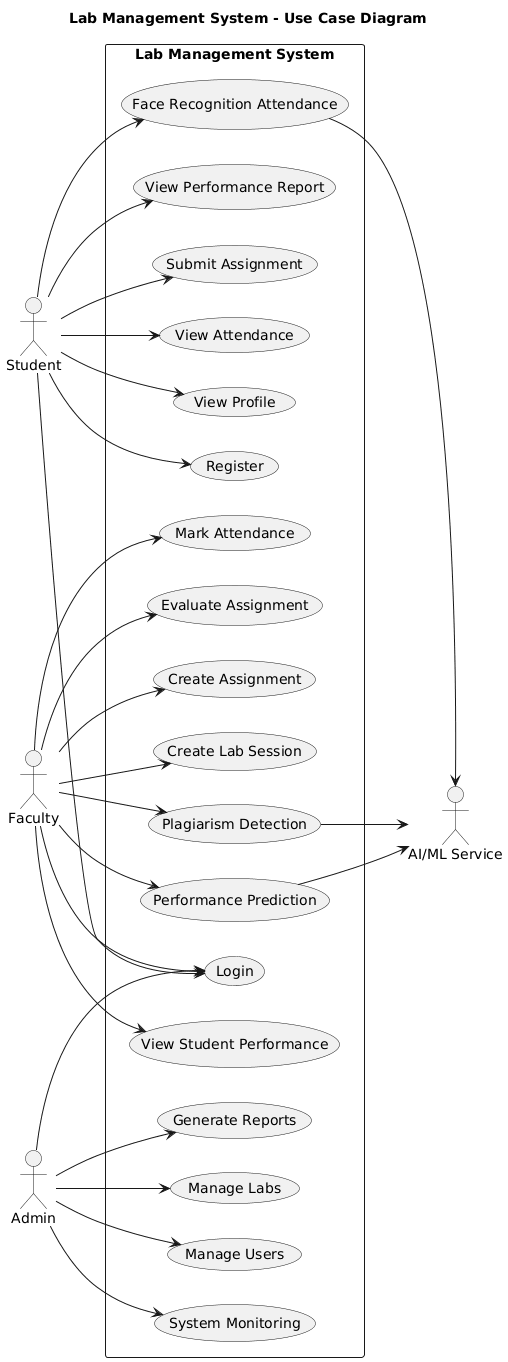

The diagram above was rendered by PlantUML. Its source (embedded in the PNG):
@startuml
title Lab Management System - Use Case Diagram
left to right direction

actor Student
actor Faculty
actor Admin
actor "AI/ML Service" as AI

rectangle "Lab Management System" {

  '================ STUDENT USE CASES ================
  Student --> (Register)
  Student --> (Login)
  Student --> (View Profile)
  Student --> (View Attendance)
  Student --> (Submit Assignment)
  Student --> (View Performance Report)

  '================ FACULTY USE CASES ================
  Faculty --> (Login)
  Faculty --> (Create Lab Session)
  Faculty --> (Create Assignment)
  Faculty --> (Evaluate Assignment)
  Faculty --> (Mark Attendance)
  Faculty --> (View Student Performance)

  '================ ADMIN USE CASES ==================
  Admin --> (Login)
  Admin --> (Manage Users)
  Admin --> (Manage Labs)
  Admin --> (Generate Reports)
  Admin --> (System Monitoring)

  '================ AI FEATURES ======================
  (Face Recognition Attendance) --> AI
  (Performance Prediction) --> AI
  (Plagiarism Detection) --> AI

  Student --> (Face Recognition Attendance)
  Faculty --> (Performance Prediction)
  Faculty --> (Plagiarism Detection)

}
@enduml